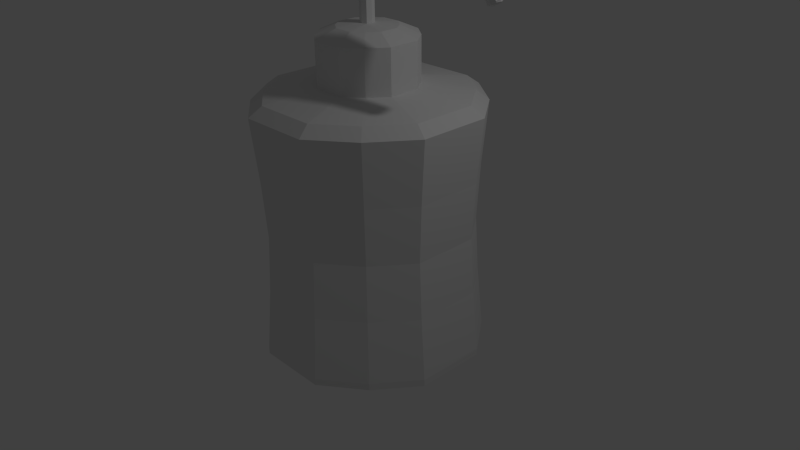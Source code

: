 # Source: FrascoAgua.blend  (saved by Blender 2.68.0; exported with 4.5.12 LTS)
import bpy
from mathutils import Matrix  # noqa: F401  (used for matrix-valued properties, if any)

bpy.ops.wm.read_factory_settings(use_empty=True)
scene = bpy.context.scene
scene.name = 'Scene'

# ---- collections
col_collection_1 = bpy.data.collections.new('Collection 1'); scene.collection.children.link(col_collection_1)

# ---- materials (node trees are filled in below, after node groups)
mat_material = bpy.data.materials.new('Material')
mat_material.alpha_threshold = 0.0
mat_material.use_transparent_shadow = False
mat_material.roughness = 0.5
mat_material.line_color = (0.0, 0.0, 0.0, 1.0)

# ---- material node trees

# ---- world
world_world = bpy.data.worlds.new('World'); scene.world = world_world
world_world.color = (0.05088, 0.05088, 0.05088)
world_world.use_sun_shadow = False
world_world.sun_shadow_jitter_overblur = 0.0
world_world.cycles.sampling_method = 'MANUAL'
world_world.cycles.sample_map_resolution = 256

# ---- cameras
cam_camera = bpy.data.cameras.new('Camera')
cam_camera.clip_end = 100.0
cam_camera.lens = 35.0
cam_camera.sensor_width = 32.0
cam_camera.sensor_height = 18.0
cam_camera.ortho_scale = 7.314
cam_camera.dof.focus_distance = 0.0
cam_camera.dof.aperture_fstop = 128.0

# ---- lights
light_lamp = bpy.data.lights.new('Lamp', 'POINT')
light_lamp.transmission_factor = 0.0
light_lamp.cutoff_distance = 30.0
light_lamp.energy = 100.0
light_lamp.shadow_buffer_clip_start = 1.001
light_lamp.shadow_soft_size = 0.1
light_lamp.shadow_maximum_resolution = 0.006
light_lamp.use_absolute_resolution = True
light_lamp.cycles.use_multiple_importance_sampling = False

# ---- meshes
me_cube = bpy.data.meshes.new('Cube')
me_cube.from_pydata([(-0.08514, -1.583e-07, 2.641), (-0.08285, -1.602e-07, 2.851), (0.08514, -2.142e-07, 2.641), (-1.453e-07, -0.08514, 2.641), (-7.823e-08, 0.08514, 2.641), (-0.08285, -1.602e-07, 3.375), (0.08285, -2.123e-07, 2.851), (-1.416e-07, -0.08285, 2.851), (-7.451e-08, 0.08285, 2.851), (-0.08285, -1.602e-07, 3.893), (0.08285, -2.123e-07, 3.375), (-1.416e-07, -0.08285, 3.375), (-7.451e-08, 0.08285, 3.375), (-0.0773, -1.639e-07, 4.158), (0.08285, -2.123e-07, 3.893), (-1.416e-07, -0.08285, 3.893), (-7.451e-08, 0.08285, 3.893), (-0.01914, -1.714e-07, 4.318), (0.0773, -2.086e-07, 4.117), (-1.378e-07, -0.08285, 4.138), (-8.196e-08, 0.08285, 4.138), (0.1298, -2.049e-07, 4.447), (0.09403, -2.012e-07, 4.205), (0.03745, -0.08285, 4.261), (0.03745, 0.08285, 4.261), (0.3813, -2.645e-07, 4.495), (0.1712, -2.272e-07, 4.292), (0.1505, -0.08285, 4.37), (0.1505, 0.08285, 4.37), (0.8029, -3.539e-07, 4.421), (0.3598, -2.868e-07, 4.332), (0.3705, -0.08285, 4.413), (0.3705, 0.08285, 4.413), (1.313, -5.029e-07, 4.205), (0.7401, -3.763e-07, 4.269), (0.7715, -0.08285, 4.345), (0.7715, 0.08285, 4.345), (1.688, -6.221e-07, 3.93), (1.213, -5.253e-07, 4.075), (1.263, -0.08285, 4.14), (1.263, 0.08285, 4.14), (1.886, -6.817e-07, 3.68), (1.557, -6.445e-07, 3.83), (1.622, -0.08285, 3.88), (1.622, 0.08285, 3.88), (1.968, -7.115e-07, 3.538), (1.743, -7.041e-07, 3.597), (1.815, -0.08285, 3.638), (1.815, 0.08285, 3.638), (1.91, -7.208e-07, 3.472), (1.825, -7.339e-07, 3.455), (1.897, -0.08285, 3.496), (1.897, 0.08285, 3.496), (-8.196e-08, 0.08743, 2.624), (-1.49e-07, -0.08743, 2.624), (0.08743, -2.161e-07, 2.624), (-0.08743, -1.565e-07, 2.624), (-7.544e-08, 0.08342, 2.702), (-1.425e-07, -0.08342, 2.702), (0.08342, -2.128e-07, 2.702), (-0.08342, -1.597e-07, 2.702), (-0.06385, 0.06385, 2.641), (-0.06385, -0.06385, 2.641), (0.06385, -0.06385, 2.641), (0.06385, 0.06385, 2.641), (-7.451e-08, 0.08285, 3.078), (-1.416e-07, -0.08285, 3.078), (0.08285, -2.123e-07, 3.078), (-0.08285, -1.602e-07, 3.078), (-0.06213, 0.06213, 2.851), (-0.06213, -0.06213, 2.851), (0.06213, -0.06213, 2.851), (0.06213, 0.06213, 2.851), (-7.451e-08, 0.08285, 3.671), (-1.416e-07, -0.08285, 3.671), (0.08285, -2.123e-07, 3.671), (-0.08285, -1.602e-07, 3.671), (-0.06213, 0.06213, 3.375), (-0.06213, -0.06213, 3.375), (0.06213, -0.06213, 3.375), (0.06213, 0.06213, 3.375), (-7.637e-08, 0.08285, 4.047), (-1.406e-07, -0.08285, 4.047), (0.08146, -2.114e-07, 4.042), (-0.08146, -1.611e-07, 4.052), (-0.06213, 0.06213, 3.893), (-0.06213, -0.06213, 3.893), (0.06213, -0.06213, 3.893), (0.06213, 0.06213, 3.893), (0.009361, 0.08285, 4.198), (0.009361, -0.08285, 4.198), (0.07871, -2.049e-07, 4.158), (-0.05998, -1.676e-07, 4.238), (-0.05797, 0.06213, 4.153), (-0.05797, -0.06213, 4.153), (0.05797, -0.06213, 4.122), (0.05797, 0.06213, 4.122), (0.08443, 0.08285, 4.321), (0.08443, -0.08285, 4.321), (0.1245, -2.058e-07, 4.251), (0.0444, -1.816e-07, 4.39), (-0.004993, 0.06213, 4.304), (-0.004993, -0.06213, 4.304), (0.07988, -0.06213, 4.219), (0.07988, 0.06213, 4.219), (0.2433, 0.08285, 4.403), (0.2433, -0.08285, 4.403), (0.2458, -2.57e-07, 4.321), (0.2408, -2.347e-07, 4.484), (0.135, 0.06213, 4.428), (0.135, -0.06213, 4.428), (0.166, -0.06213, 4.312), (0.166, 0.06213, 4.312), (0.543, 0.08285, 4.396), (0.543, -0.08285, 4.396), (0.5217, -3.241e-07, 4.317), (0.5643, -3.017e-07, 4.476), (0.3786, 0.06213, 4.474), (0.3786, -0.06214, 4.474), (0.3625, -0.06214, 4.352), (0.3625, 0.06213, 4.352), (1.023, 0.08285, 4.259), (1.023, -0.08285, 4.259), (0.9816, -4.433e-07, 4.188), (1.064, -4.21e-07, 4.33), (0.7951, 0.06213, 4.402), (0.7951, -0.06214, 4.402), (0.7479, -0.06214, 4.288), (0.7479, 0.06213, 4.288), (1.471, 0.08285, 4.007), (1.471, -0.08285, 4.007), (1.412, -5.998e-07, 3.949), (1.529, -5.774e-07, 4.065), (1.301, 0.06213, 4.189), (1.301, -0.06214, 4.189), (1.226, -0.06214, 4.091), (1.226, 0.06213, 4.091), (1.732, 0.08285, 3.758), (1.732, -0.08285, 3.758), (1.662, -6.743e-07, 3.714), (1.803, -6.519e-07, 3.801), (1.671, 0.06213, 3.918), (1.671, -0.06214, 3.918), (1.574, -0.06214, 3.843), (1.574, 0.06213, 3.843), (1.869, 0.08285, 3.544), (1.869, -0.08285, 3.544), (1.797, -7.264e-07, 3.502), (1.941, -7.041e-07, 3.585), (1.868, 0.06213, 3.669), (1.868, -0.06214, 3.669), (1.761, -0.06214, 3.607), (1.761, 0.06213, 3.607), (1.907, 0.06213, 3.478), (1.907, -0.06214, 3.478), (1.853, -7.306e-07, 3.447), (1.961, -7.139e-07, 3.509), (1.95, 0.06213, 3.527), (1.95, -0.06214, 3.527), (1.843, -0.06214, 3.465), (1.843, 0.06213, 3.465), (-0.06557, 0.06557, 2.624), (0.06557, 0.06557, 2.624), (-0.06557, -0.06557, 2.624), (0.06557, -0.06557, 2.624), (-0.06256, 0.06256, 2.702), (0.06256, 0.06256, 2.702), (-0.06256, -0.06256, 2.702), (0.06256, -0.06256, 2.702), (-0.06213, 0.06213, 3.078), (0.06213, 0.06213, 3.078), (-0.06213, -0.06213, 3.078), (0.06213, -0.06213, 3.078), (-0.06213, 0.06213, 3.671), (0.06213, 0.06213, 3.671), (-0.06213, -0.06213, 3.671), (0.06213, -0.06213, 3.671), (-0.06109, 0.06213, 4.051), (0.06109, 0.06213, 4.043), (-0.06109, -0.06213, 4.051), (0.06109, -0.06213, 4.043), (-0.04265, 0.06213, 4.228), (0.06137, 0.06213, 4.168), (-0.04265, -0.06213, 4.228), (0.06137, -0.06213, 4.168), (0.05441, 0.06213, 4.373), (0.1145, 0.06213, 4.269), (0.05441, -0.06213, 4.373), (0.1145, -0.06213, 4.269), (0.2415, 0.06213, 4.463), (0.2452, 0.06213, 4.342), (0.2415, -0.06213, 4.463), (0.2452, -0.06214, 4.342), (0.5589, 0.06213, 4.456), (0.5271, 0.06213, 4.337), (0.5589, -0.06214, 4.456), (0.5271, -0.06214, 4.337), (1.053, 0.06213, 4.313), (0.9919, 0.06213, 4.206), (1.053, -0.06214, 4.313), (0.9919, -0.06214, 4.206), (1.514, 0.06213, 4.051), (1.427, 0.06213, 3.964), (1.514, -0.06214, 4.051), (1.427, -0.06214, 3.964), (1.785, 0.06213, 3.79), (1.68, 0.06213, 3.725), (1.785, -0.06214, 3.79), (1.68, -0.06214, 3.725), (1.923, 0.06213, 3.575), (1.815, 0.06213, 3.513), (1.923, -0.06214, 3.575), (1.815, -0.06214, 3.513), (1.944, 0.04603, 3.506), (1.864, 0.04603, 3.46), (1.944, -0.04603, 3.506), (1.864, -0.04603, 3.46), (1.0, 1.0, -1.0), (1.0, -1.0, -1.0), (-1.0, -1.0, -1.0), (-1.0, 1.0, -1.0), (1.0, 1.0, 2.071), (1.0, -1.0, 2.071), (-1.0, -1.0, 2.071), (-1.0, 1.0, 2.071), (0.885, 0.885, 2.192), (0.885, -0.885, 2.192), (-0.885, -0.885, 2.192), (-0.885, 0.885, 2.192), (1.0, 1.0, -1.087), (1.0, -1.0, -1.087), (-1.0, -1.0, -1.087), (-1.0, 1.0, -1.087), (0.9473, 0.9473, -0.1917), (0.9189, 0.9189, 0.5356), (0.9473, 0.9473, 1.263), (0.9473, -0.9473, -0.1917), (0.9189, -0.9189, 0.5356), (0.9473, -0.9473, 1.263), (-0.9473, -0.9473, -0.1917), (-0.9189, -0.9189, 0.5356), (-0.9473, -0.9473, 1.263), (-0.9473, 0.9473, -0.1917), (-0.9189, 0.9189, 0.5356), (-0.9473, 0.9473, 1.263), (1.4, 0.4667, -1.0), (1.4, -0.4667, -1.0), (-1.4, -0.4667, -1.0), (-1.4, 0.4667, -1.0), (1.4, 0.4667, 2.071), (1.4, -0.4667, 2.071), (-1.4, -0.4667, 2.071), (-1.4, 0.4667, 2.071), (1.239, 0.413, 2.192), (1.239, -0.413, 2.192), (-1.239, -0.413, 2.192), (-1.239, 0.413, 2.192), (1.4, 0.4667, -1.087), (1.4, -0.4667, -1.087), (-1.4, -0.4667, -1.087), (-1.4, 0.4667, -1.087), (1.326, 0.4421, -0.1917), (1.326, -0.4421, -0.1917), (1.286, 0.4288, 0.5356), (1.286, -0.4288, 0.5356), (1.326, 0.4421, 1.263), (1.326, -0.4421, 1.263), (-1.326, -0.4421, -0.1917), (-1.326, 0.4421, -0.1917), (-1.286, -0.4288, 0.5356), (-1.286, 0.4288, 0.5356), (-1.326, -0.4421, 1.263), (-1.326, 0.4421, 1.263), (0.4667, 1.4, -1.0), (-0.4667, 1.4, -1.0), (0.4667, -1.4, -1.0), (-0.4667, -1.4, -1.0), (0.4667, 1.4, 2.071), (-0.4667, 1.4, 2.071), (0.4667, -1.4, 2.071), (-0.4667, -1.4, 2.071), (0.413, 1.239, 2.192), (-0.413, 1.239, 2.192), (0.413, -1.239, 2.192), (-0.413, -1.239, 2.192), (0.4667, 1.4, -1.087), (-0.4667, 1.4, -1.087), (0.4667, -1.4, -1.087), (-0.4667, -1.4, -1.087), (0.4421, -1.326, -0.1917), (-0.4421, -1.326, -0.1917), (0.4288, -1.286, 0.5356), (-0.4288, -1.286, 0.5356), (0.4421, -1.326, 1.263), (-0.4421, -1.326, 1.263), (0.4421, 1.326, 1.263), (-0.4421, 1.326, 1.263), (0.4288, 1.286, 0.5356), (-0.4288, 1.286, 0.5356), (0.4421, 1.326, -0.1917), (-0.4421, 1.326, -0.1917), (-0.4343, 0.4343, 2.291), (-0.4343, -0.4343, 2.291), (0.4343, -0.4343, 2.291), (0.4343, 0.4343, 2.291), (0.3333, 0.3333, -1.087), (-0.3333, 0.3333, -1.087), (0.3333, -0.3333, -1.087), (-0.3333, -0.3333, -1.087), (0.608, 0.2027, 2.291), (0.608, -0.2027, 2.291), (-0.608, -0.2027, 2.291), (-0.608, 0.2027, 2.291), (0.2027, 0.608, 2.291), (-0.2027, 0.608, 2.291), (0.2027, -0.608, 2.291), (-0.2027, -0.608, 2.291), (-0.4343, 0.4343, 2.848), (-0.4343, -0.4343, 2.848), (0.4343, -0.4343, 2.848), (0.4343, 0.4343, 2.848), (0.2599, 0.2599, 2.962), (0.2599, -0.2599, 2.962), (-0.2599, -0.2599, 2.962), (-0.2599, 0.2599, 2.962), (0.608, 0.2027, 2.848), (0.608, -0.2027, 2.848), (-0.608, -0.2027, 2.848), (-0.608, 0.2027, 2.848), (0.2027, 0.608, 2.848), (-0.2027, 0.608, 2.848), (0.2027, -0.608, 2.848), (-0.2027, -0.608, 2.848), (0.3639, 0.1213, 2.962), (0.3639, -0.1213, 2.962), (-0.3639, -0.1213, 2.962), (-0.3639, 0.1213, 2.962), (0.1213, 0.3639, 2.962), (-0.1213, 0.3639, 2.962), (0.1213, -0.3639, 2.962), (-0.1213, -0.3639, 2.962), (-0.05384, 0.05384, 2.992), (0.05384, 0.05384, 2.992), (-0.05384, -0.05384, 2.992), (0.05384, -0.05384, 2.992), (-0.08743, 0.08743, 2.624), (0.08743, 0.08743, 2.624), (-0.08743, -0.08743, 2.624), (0.08743, -0.08743, 2.624)], [], [(0, 61, 161, 56), (0, 56, 163, 62), (0, 62, 167, 60), (0, 60, 165, 61), (1, 69, 165, 60), (1, 60, 167, 70), (1, 70, 171, 68), (1, 68, 169, 69), (2, 63, 164, 55), (2, 55, 162, 64), (2, 64, 166, 59), (2, 59, 168, 63), (3, 62, 163, 54), (3, 54, 164, 63), (3, 63, 168, 58), (3, 58, 167, 62), (4, 64, 162, 53), (4, 53, 161, 61), (4, 61, 165, 57), (4, 57, 166, 64), (5, 77, 169, 68), (5, 68, 171, 78), (5, 78, 175, 76), (5, 76, 173, 77), (6, 71, 168, 59), (6, 59, 166, 72), (6, 72, 170, 67), (6, 67, 172, 71), (7, 70, 167, 58), (7, 58, 168, 71), (7, 71, 172, 66), (7, 66, 171, 70), (8, 72, 166, 57), (8, 57, 165, 69), (8, 69, 169, 65), (8, 65, 170, 72), (9, 85, 173, 76), (9, 76, 175, 86), (9, 86, 179, 84), (9, 84, 177, 85), (10, 79, 172, 67), (10, 67, 170, 80), (10, 80, 174, 75), (10, 75, 176, 79), (11, 78, 171, 66), (11, 66, 172, 79), (11, 79, 176, 74), (11, 74, 175, 78), (12, 80, 170, 65), (12, 65, 169, 77), (12, 77, 173, 73), (12, 73, 174, 80), (13, 93, 177, 84), (13, 84, 179, 94), (13, 94, 183, 92), (13, 92, 181, 93), (14, 87, 176, 75), (14, 75, 174, 88), (14, 88, 178, 83), (14, 83, 180, 87), (15, 86, 175, 74), (15, 74, 176, 87), (15, 87, 180, 82), (15, 82, 179, 86), (16, 88, 174, 73), (16, 73, 173, 85), (16, 85, 177, 81), (16, 81, 178, 88), (17, 101, 181, 92), (17, 92, 183, 102), (17, 102, 187, 100), (17, 100, 185, 101), (18, 95, 180, 83), (18, 83, 178, 96), (18, 96, 182, 91), (18, 91, 184, 95), (19, 94, 179, 82), (19, 82, 180, 95), (19, 95, 184, 90), (19, 90, 183, 94), (20, 96, 178, 81), (20, 81, 177, 93), (20, 93, 181, 89), (20, 89, 182, 96), (21, 109, 185, 100), (21, 100, 187, 110), (21, 110, 191, 108), (21, 108, 189, 109), (22, 103, 184, 91), (22, 91, 182, 104), (22, 104, 186, 99), (22, 99, 188, 103), (23, 102, 183, 90), (23, 90, 184, 103), (23, 103, 188, 98), (23, 98, 187, 102), (24, 104, 182, 89), (24, 89, 181, 101), (24, 101, 185, 97), (24, 97, 186, 104), (25, 117, 189, 108), (25, 108, 191, 118), (25, 118, 195, 116), (25, 116, 193, 117), (26, 111, 188, 99), (26, 99, 186, 112), (26, 112, 190, 107), (26, 107, 192, 111), (27, 110, 187, 98), (27, 98, 188, 111), (27, 111, 192, 106), (27, 106, 191, 110), (28, 112, 186, 97), (28, 97, 185, 109), (28, 109, 189, 105), (28, 105, 190, 112), (29, 125, 193, 116), (29, 116, 195, 126), (29, 126, 199, 124), (29, 124, 197, 125), (30, 119, 192, 107), (30, 107, 190, 120), (30, 120, 194, 115), (30, 115, 196, 119), (31, 118, 191, 106), (31, 106, 192, 119), (31, 119, 196, 114), (31, 114, 195, 118), (32, 120, 190, 105), (32, 105, 189, 117), (32, 117, 193, 113), (32, 113, 194, 120), (33, 133, 197, 124), (33, 124, 199, 134), (33, 134, 203, 132), (33, 132, 201, 133), (34, 127, 196, 115), (34, 115, 194, 128), (34, 128, 198, 123), (34, 123, 200, 127), (35, 126, 195, 114), (35, 114, 196, 127), (35, 127, 200, 122), (35, 122, 199, 126), (36, 128, 194, 113), (36, 113, 193, 125), (36, 125, 197, 121), (36, 121, 198, 128), (37, 141, 201, 132), (37, 132, 203, 142), (37, 142, 207, 140), (37, 140, 205, 141), (38, 135, 200, 123), (38, 123, 198, 136), (38, 136, 202, 131), (38, 131, 204, 135), (39, 134, 199, 122), (39, 122, 200, 135), (39, 135, 204, 130), (39, 130, 203, 134), (40, 136, 198, 121), (40, 121, 197, 133), (40, 133, 201, 129), (40, 129, 202, 136), (41, 149, 205, 140), (41, 140, 207, 150), (41, 150, 211, 148), (41, 148, 209, 149), (42, 143, 204, 131), (42, 131, 202, 144), (42, 144, 206, 139), (42, 139, 208, 143), (43, 142, 203, 130), (43, 130, 204, 143), (43, 143, 208, 138), (43, 138, 207, 142), (44, 144, 202, 129), (44, 129, 201, 141), (44, 141, 205, 137), (44, 137, 206, 144), (45, 157, 209, 148), (45, 148, 211, 158), (45, 158, 215, 156), (45, 156, 213, 157), (46, 151, 208, 139), (46, 139, 206, 152), (46, 152, 210, 147), (46, 147, 212, 151), (47, 150, 207, 138), (47, 138, 208, 151), (47, 151, 212, 146), (47, 146, 211, 150), (48, 152, 206, 137), (48, 137, 205, 149), (48, 149, 209, 145), (48, 145, 210, 152), (49, 155, 214, 153), (49, 153, 213, 156), (49, 156, 215, 154), (49, 154, 216, 155), (50, 159, 212, 147), (50, 147, 210, 160), (50, 160, 214, 155), (50, 155, 216, 159), (51, 158, 211, 146), (51, 146, 212, 159), (51, 159, 216, 154), (51, 154, 215, 158), (52, 160, 210, 145), (52, 145, 209, 157), (52, 157, 213, 153), (52, 153, 214, 160), (248, 220, 232, 260), (251, 223, 227, 255), (266, 250, 222, 238), (294, 280, 223, 241), (272, 252, 224, 244), (300, 274, 220, 242), (279, 222, 226, 283), (278, 224, 228, 282), (249, 221, 225, 253), (308, 288, 231, 259), (276, 219, 231, 288), (273, 217, 229, 285), (246, 218, 230, 258), (246, 262, 236, 218), (262, 264, 237, 236), (264, 266, 238, 237), (276, 290, 239, 219), (290, 292, 240, 239), (292, 294, 241, 240), (248, 268, 242, 220), (268, 270, 243, 242), (270, 272, 244, 243), (278, 296, 244, 224), (296, 298, 243, 244), (298, 300, 242, 243), (219, 247, 259, 231), (247, 248, 260, 259), (224, 252, 256, 228), (252, 251, 255, 256), (235, 221, 249, 265), (265, 249, 250, 266), (241, 223, 251, 271), (271, 251, 252, 272), (222, 250, 254, 226), (250, 249, 253, 254), (286, 306, 260, 232), (306, 308, 259, 260), (217, 245, 257, 229), (245, 246, 258, 257), (217, 233, 261, 245), (245, 261, 262, 246), (233, 234, 263, 261), (261, 263, 264, 262), (234, 235, 265, 263), (263, 265, 266, 264), (219, 239, 267, 247), (247, 267, 268, 248), (239, 240, 269, 267), (267, 269, 270, 268), (240, 241, 271, 269), (269, 271, 272, 270), (238, 222, 279, 293), (293, 279, 280, 294), (233, 217, 273, 299), (299, 273, 274, 300), (223, 280, 284, 227), (280, 279, 283, 284), (221, 277, 281, 225), (277, 278, 282, 281), (258, 230, 287, 307), (307, 287, 288, 308), (218, 275, 287, 230), (275, 276, 288, 287), (220, 274, 286, 232), (274, 273, 285, 286), (218, 236, 289, 275), (275, 289, 290, 276), (236, 237, 291, 289), (289, 291, 292, 290), (237, 238, 293, 291), (291, 293, 294, 292), (221, 235, 295, 277), (277, 295, 296, 278), (235, 234, 297, 295), (295, 297, 298, 296), (234, 233, 299, 297), (297, 299, 300, 298), (229, 257, 305, 285), (285, 305, 306, 286), (257, 258, 307, 305), (305, 307, 308, 306), (317, 328, 336, 324), (325, 320, 321, 333), (326, 325, 333, 334), (327, 318, 323, 335), (328, 327, 335, 336), (320, 329, 337, 321), (329, 330, 338, 337), (331, 319, 322, 339), (332, 331, 339, 340), (343, 335, 323, 340), (338, 324, 336, 341), (341, 336, 335, 343), (334, 344, 339, 322), (344, 343, 340, 339), (321, 337, 342, 333), (337, 338, 341, 342), (333, 342, 344, 334), (318, 332, 340, 323), (330, 317, 324, 338), (319, 326, 334, 322), (228, 256, 312, 301), (253, 225, 304, 309), (254, 253, 309, 310), (255, 227, 302, 311), (256, 255, 311, 312), (225, 281, 313, 304), (281, 282, 314, 313), (283, 226, 303, 315), (284, 283, 315, 316), (227, 284, 316, 302), (282, 228, 301, 314), (226, 254, 310, 303), (301, 312, 328, 317), (309, 304, 320, 325), (310, 309, 325, 326), (311, 302, 318, 327), (312, 311, 327, 328), (304, 313, 329, 320), (313, 314, 330, 329), (315, 303, 319, 331), (316, 315, 331, 332), (302, 316, 332, 318), (314, 301, 317, 330), (303, 310, 326, 319), (341, 343, 347, 345), (344, 342, 346, 348), (343, 344, 348, 347), (342, 341, 345, 346)])
_uv = me_cube.uv_layers.new(name='UVMap')
_uv.uv.foreach_set('vector', [0.01969, 0.9247, 0.01961, 0.9416, 0.01525, 0.9416, 0.01543, 0.9246, 0.01969, 0.9247, 0.01543, 0.9246, 0.01561, 0.9076, 0.01997, 0.9077, 0.01969, 0.9247, 0.01997, 0.9077, 0.03535, 0.9081, 0.03506, 0.9248, 0.01969, 0.9247, 0.03506, 0.9248, 0.03501, 0.9415, 0.01961, 0.9416, 0.07235, 0.9252, 0.07224, 0.9415, 0.03501, 0.9415, 0.03506, 0.9248, 0.07235, 0.9252, 0.03506, 0.9248, 0.03535, 0.9081, 0.07256, 0.9089, 0.07235, 0.9252, 0.07256, 0.9089, 0.1287, 0.9097, 0.1285, 0.9257, 0.07235, 0.9252, 0.1285, 0.9257, 0.1284, 0.9418, 0.07224, 0.9415, 0.02306, 0.8576, 0.0215, 0.874, 0.01719, 0.8737, 0.01891, 0.857, 0.02169, 0.9919, 0.01752, 0.9924, 0.01614, 0.9756, 0.02045, 0.9754, 0.02169, 0.9919, 0.02045, 0.9754, 0.03565, 0.9747, 0.0364, 0.9909, 0.02306, 0.8576, 0.03774, 0.8589, 0.03666, 0.875, 0.0215, 0.874, 0.02058, 0.8908, 0.01997, 0.9077, 0.01561, 0.9076, 0.01634, 0.8907, 0.02058, 0.8908, 0.01634, 0.8907, 0.01719, 0.8737, 0.0215, 0.874, 0.02058, 0.8908, 0.0215, 0.874, 0.03666, 0.875, 0.03587, 0.8915, 0.02058, 0.8908, 0.03587, 0.8915, 0.03535, 0.9081, 0.01997, 0.9077, 0.01988, 0.9585, 0.02045, 0.9754, 0.01614, 0.9756, 0.01563, 0.9586, 0.01988, 0.9585, 0.01563, 0.9586, 0.01525, 0.9416, 0.01961, 0.9416, 0.01988, 0.9585, 0.01961, 0.9416, 0.03501, 0.9415, 0.03519, 0.9582, 0.01988, 0.9585, 0.03519, 0.9582, 0.03565, 0.9747, 0.02045, 0.9754, 0.2013, 0.9264, 0.2012, 0.9424, 0.1284, 0.9418, 0.1285, 0.9257, 0.2013, 0.9264, 0.1285, 0.9257, 0.1287, 0.9097, 0.2015, 0.9104, 0.2013, 0.9264, 0.2015, 0.9104, 0.2735, 0.9111, 0.2733, 0.927, 0.2013, 0.9264, 0.2733, 0.927, 0.2733, 0.9429, 0.2012, 0.9424, 0.07386, 0.8604, 0.07334, 0.8765, 0.03666, 0.875, 0.03774, 0.8589, 0.07259, 0.99, 0.0364, 0.9909, 0.03565, 0.9747, 0.07239, 0.9739, 0.07259, 0.99, 0.07239, 0.9739, 0.1282, 0.974, 0.1281, 0.99, 0.07386, 0.8604, 0.1293, 0.8615, 0.1291, 0.8775, 0.07334, 0.8765, 0.07291, 0.8927, 0.07256, 0.9089, 0.03535, 0.9081, 0.03587, 0.8915, 0.07291, 0.8927, 0.03587, 0.8915, 0.03666, 0.875, 0.07334, 0.8765, 0.07291, 0.8927, 0.07334, 0.8765, 0.1291, 0.8775, 0.1289, 0.8936, 0.07291, 0.8927, 0.1289, 0.8936, 0.1287, 0.9097, 0.07256, 0.9089, 0.07227, 0.9578, 0.07239, 0.9739, 0.03565, 0.9747, 0.03519, 0.9582, 0.07227, 0.9578, 0.03519, 0.9582, 0.03501, 0.9415, 0.07224, 0.9415, 0.07227, 0.9578, 0.07224, 0.9415, 0.1284, 0.9418, 0.1283, 0.9579, 0.07227, 0.9578, 0.1283, 0.9579, 0.1282, 0.974, 0.07239, 0.9739, 0.3264, 0.9273, 0.3265, 0.9428, 0.2733, 0.9429, 0.2733, 0.927, 0.3264, 0.9273, 0.2733, 0.927, 0.2735, 0.9111, 0.3267, 0.9119, 0.3264, 0.9273, 0.3267, 0.9119, 0.3629, 0.9131, 0.3625, 0.9275, 0.3264, 0.9273, 0.3625, 0.9275, 0.3627, 0.9419, 0.3265, 0.9428, 0.202, 0.8624, 0.2018, 0.8784, 0.1291, 0.8775, 0.1293, 0.8615, 0.2009, 0.9905, 0.1281, 0.99, 0.1282, 0.974, 0.201, 0.9744, 0.2009, 0.9905, 0.201, 0.9744, 0.2733, 0.9747, 0.2733, 0.9908, 0.202, 0.8624, 0.2743, 0.8632, 0.274, 0.8793, 0.2018, 0.8784, 0.2016, 0.8944, 0.2015, 0.9104, 0.1287, 0.9097, 0.1289, 0.8936, 0.2016, 0.8944, 0.1289, 0.8936, 0.1291, 0.8775, 0.2018, 0.8784, 0.2016, 0.8944, 0.2018, 0.8784, 0.274, 0.8793, 0.2737, 0.8952, 0.2016, 0.8944, 0.2737, 0.8952, 0.2735, 0.9111, 0.2015, 0.9104, 0.2011, 0.9584, 0.201, 0.9744, 0.1282, 0.974, 0.1283, 0.9579, 0.2011, 0.9584, 0.1283, 0.9579, 0.1284, 0.9418, 0.2012, 0.9424, 0.2011, 0.9584, 0.2012, 0.9424, 0.2733, 0.9429, 0.2732, 0.9588, 0.2011, 0.9584, 0.2732, 0.9588, 0.2733, 0.9747, 0.201, 0.9744, 0.3844, 0.9276, 0.3842, 0.9405, 0.3627, 0.9419, 0.3625, 0.9275, 0.3844, 0.9276, 0.3625, 0.9275, 0.3629, 0.9131, 0.3843, 0.9148, 0.3844, 0.9276, 0.3843, 0.9148, 0.3988, 0.9158, 0.3994, 0.9277, 0.3844, 0.9276, 0.3994, 0.9277, 0.3988, 0.9396, 0.3842, 0.9405, 0.3287, 0.8647, 0.328, 0.8806, 0.274, 0.8793, 0.2743, 0.8632, 0.3279, 0.9901, 0.2733, 0.9908, 0.2733, 0.9747, 0.3274, 0.9741, 0.3279, 0.9901, 0.3274, 0.9741, 0.3636, 0.9719, 0.3649, 0.9882, 0.3287, 0.8647, 0.3655, 0.8671, 0.3641, 0.8833, 0.328, 0.8806, 0.3273, 0.8964, 0.3267, 0.9119, 0.2735, 0.9111, 0.2737, 0.8952, 0.3273, 0.8964, 0.2737, 0.8952, 0.274, 0.8793, 0.328, 0.8806, 0.3273, 0.8964, 0.328, 0.8806, 0.3641, 0.8833, 0.3634, 0.8985, 0.3273, 0.8964, 0.3634, 0.8985, 0.3629, 0.9131, 0.3267, 0.9119, 0.3269, 0.9583, 0.3274, 0.9741, 0.2733, 0.9747, 0.2732, 0.9588, 0.3269, 0.9583, 0.2732, 0.9588, 0.2733, 0.9429, 0.3265, 0.9428, 0.3269, 0.9583, 0.3265, 0.9428, 0.3627, 0.9419, 0.3631, 0.9566, 0.3269, 0.9583, 0.3631, 0.9566, 0.3636, 0.9719, 0.3274, 0.9741, 0.4151, 0.9277, 0.4143, 0.9394, 0.3988, 0.9396, 0.3994, 0.9277, 0.4151, 0.9277, 0.3994, 0.9277, 0.3988, 0.9158, 0.4143, 0.9161, 0.4151, 0.9277, 0.4143, 0.9161, 0.4309, 0.916, 0.4318, 0.9277, 0.4151, 0.9277, 0.4318, 0.9277, 0.4308, 0.9394, 0.4143, 0.9394, 0.3846, 0.8698, 0.3833, 0.8864, 0.3641, 0.8833, 0.3655, 0.8671, 0.3841, 0.9857, 0.3649, 0.9882, 0.3636, 0.9719, 0.3829, 0.969, 0.3841, 0.9857, 0.3829, 0.969, 0.3945, 0.9672, 0.3947, 0.9842, 0.3846, 0.8698, 0.3951, 0.8713, 0.3948, 0.8882, 0.3833, 0.8864, 0.3837, 0.9014, 0.3843, 0.9148, 0.3629, 0.9131, 0.3634, 0.8985, 0.3837, 0.9014, 0.3634, 0.8985, 0.3641, 0.8833, 0.3833, 0.8864, 0.3837, 0.9014, 0.3833, 0.8864, 0.3948, 0.8882, 0.397, 0.9031, 0.3837, 0.9014, 0.397, 0.9031, 0.3988, 0.9158, 0.3843, 0.9148, 0.3835, 0.9539, 0.3829, 0.969, 0.3636, 0.9719, 0.3631, 0.9566, 0.3835, 0.9539, 0.3631, 0.9566, 0.3627, 0.9419, 0.3842, 0.9405, 0.3835, 0.9539, 0.3842, 0.9405, 0.3988, 0.9396, 0.3969, 0.9523, 0.3835, 0.9539, 0.3969, 0.9523, 0.3945, 0.9672, 0.3829, 0.969, 0.4498, 0.9277, 0.4488, 0.9398, 0.4308, 0.9394, 0.4318, 0.9277, 0.4498, 0.9277, 0.4318, 0.9277, 0.4309, 0.916, 0.4488, 0.9157, 0.4498, 0.9277, 0.4488, 0.9157, 0.4703, 0.9149, 0.4714, 0.9277, 0.4498, 0.9277, 0.4714, 0.9277, 0.4704, 0.9406, 0.4488, 0.9398, 0.4079, 0.8723, 0.4087, 0.8892, 0.3948, 0.8882, 0.3951, 0.8713, 0.4076, 0.9833, 0.3947, 0.9842, 0.3945, 0.9672, 0.4085, 0.9663, 0.4076, 0.9833, 0.4085, 0.9663, 0.4241, 0.9661, 0.4224, 0.9832, 0.4079, 0.8723, 0.4226, 0.8725, 0.4242, 0.8894, 0.4087, 0.8892, 0.4119, 0.9037, 0.4143, 0.9161, 0.3988, 0.9158, 0.397, 0.9031, 0.4119, 0.9037, 0.397, 0.9031, 0.3948, 0.8882, 0.4087, 0.8892, 0.4119, 0.9037, 0.4087, 0.8892, 0.4242, 0.8894, 0.4281, 0.9038, 0.4119, 0.9037, 0.4281, 0.9038, 0.4309, 0.916, 0.4143, 0.9161, 0.4118, 0.9517, 0.4085, 0.9663, 0.3945, 0.9672, 0.3969, 0.9523, 0.4118, 0.9517, 0.3969, 0.9523, 0.3988, 0.9396, 0.4143, 0.9394, 0.4118, 0.9517, 0.4143, 0.9394, 0.4308, 0.9394, 0.428, 0.9517, 0.4118, 0.9517, 0.428, 0.9517, 0.4241, 0.9661, 0.4085, 0.9663, 0.4997, 0.9276, 0.4988, 0.9417, 0.4704, 0.9406, 0.4714, 0.9277, 0.4997, 0.9276, 0.4714, 0.9277, 0.4703, 0.9149, 0.4987, 0.9136, 0.4997, 0.9276, 0.4987, 0.9136, 0.5395, 0.9122, 0.5402, 0.9275, 0.4997, 0.9276, 0.5402, 0.9275, 0.5396, 0.9428, 0.4988, 0.9417, 0.4391, 0.872, 0.4415, 0.8889, 0.4242, 0.8894, 0.4226, 0.8725, 0.4391, 0.9837, 0.4224, 0.9832, 0.4241, 0.9661, 0.4415, 0.9667, 0.4391, 0.9837, 0.4415, 0.9667, 0.4633, 0.9687, 0.4606, 0.9856, 0.4391, 0.872, 0.4605, 0.8701, 0.4631, 0.8869, 0.4415, 0.8889, 0.4457, 0.9033, 0.4488, 0.9157, 0.4309, 0.916, 0.4281, 0.9038, 0.4457, 0.9033, 0.4281, 0.9038, 0.4242, 0.8894, 0.4415, 0.8889, 0.4457, 0.9033, 0.4415, 0.8889, 0.4631, 0.8869, 0.4672, 0.9017, 0.4457, 0.9033, 0.4672, 0.9017, 0.4703, 0.9149, 0.4488, 0.9157, 0.4457, 0.9522, 0.4415, 0.9667, 0.4241, 0.9661, 0.428, 0.9517, 0.4457, 0.9522, 0.428, 0.9517, 0.4308, 0.9394, 0.4488, 0.9398, 0.4457, 0.9522, 0.4488, 0.9398, 0.4704, 0.9406, 0.4673, 0.9538, 0.4457, 0.9522, 0.4673, 0.9538, 0.4633, 0.9687, 0.4415, 0.9667, 0.598, 0.9272, 0.5975, 0.9432, 0.5396, 0.9428, 0.5402, 0.9275, 0.598, 0.9272, 0.5402, 0.9275, 0.5395, 0.9122, 0.5973, 0.9113, 0.598, 0.9272, 0.5973, 0.9113, 0.6639, 0.9108, 0.6647, 0.9268, 0.598, 0.9272, 0.6647, 0.9268, 0.6641, 0.9428, 0.5975, 0.9432, 0.4909, 0.8669, 0.4931, 0.8837, 0.4631, 0.8869, 0.4605, 0.8701, 0.4913, 0.9886, 0.4606, 0.9856, 0.4633, 0.9687, 0.4933, 0.9717, 0.4913, 0.9886, 0.4933, 0.9717, 0.5356, 0.9744, 0.5343, 0.9913, 0.4909, 0.8669, 0.5338, 0.8639, 0.5352, 0.8807, 0.4931, 0.8837, 0.4962, 0.8992, 0.4987, 0.9136, 0.4703, 0.9149, 0.4672, 0.9017, 0.4962, 0.8992, 0.4672, 0.9017, 0.4631, 0.8869, 0.4931, 0.8837, 0.4962, 0.8992, 0.4931, 0.8837, 0.5352, 0.8807, 0.5375, 0.8968, 0.4962, 0.8992, 0.5375, 0.8968, 0.5395, 0.9122, 0.4987, 0.9136, 0.4964, 0.9562, 0.4933, 0.9717, 0.4633, 0.9687, 0.4673, 0.9538, 0.4964, 0.9562, 0.4673, 0.9538, 0.4704, 0.9406, 0.4988, 0.9417, 0.4964, 0.9562, 0.4988, 0.9417, 0.5396, 0.9428, 0.5377, 0.9583, 0.4964, 0.9562, 0.5377, 0.9583, 0.5356, 0.9744, 0.4933, 0.9717, 0.7324, 0.9263, 0.7318, 0.9425, 0.6641, 0.9428, 0.6647, 0.9268, 0.7324, 0.9263, 0.6647, 0.9268, 0.6639, 0.9108, 0.7316, 0.9102, 0.7324, 0.9263, 0.7316, 0.9102, 0.7938, 0.9099, 0.7946, 0.9258, 0.7324, 0.9263, 0.7946, 0.9258, 0.794, 0.9418, 0.7318, 0.9425, 0.5922, 0.8622, 0.5932, 0.8791, 0.5352, 0.8807, 0.5338, 0.8639, 0.593, 0.9924, 0.5343, 0.9913, 0.5356, 0.9744, 0.5938, 0.9754, 0.593, 0.9924, 0.5938, 0.9754, 0.6603, 0.9752, 0.6596, 0.9922, 0.5922, 0.8622, 0.6588, 0.8615, 0.6596, 0.8784, 0.5932, 0.8791, 0.5953, 0.8953, 0.5973, 0.9113, 0.5395, 0.9122, 0.5375, 0.8968, 0.5953, 0.8953, 0.5375, 0.8968, 0.5352, 0.8807, 0.5932, 0.8791, 0.5953, 0.8953, 0.5932, 0.8791, 0.6596, 0.8784, 0.6618, 0.8948, 0.5953, 0.8953, 0.6618, 0.8948, 0.6639, 0.9108, 0.5973, 0.9113, 0.5957, 0.9591, 0.5938, 0.9754, 0.5356, 0.9744, 0.5377, 0.9583, 0.5957, 0.9591, 0.5377, 0.9583, 0.5396, 0.9428, 0.5975, 0.9432, 0.5957, 0.9591, 0.5975, 0.9432, 0.6641, 0.9428, 0.6622, 0.9588, 0.5957, 0.9591, 0.6622, 0.9588, 0.6603, 0.9752, 0.5938, 0.9754, 0.8443, 0.9255, 0.8437, 0.9412, 0.794, 0.9418, 0.7946, 0.9258, 0.8443, 0.9255, 0.7946, 0.9258, 0.7938, 0.9099, 0.8435, 0.9098, 0.8443, 0.9255, 0.8435, 0.9098, 0.884, 0.9099, 0.8846, 0.9253, 0.8443, 0.9255, 0.8846, 0.9253, 0.8841, 0.9407, 0.8437, 0.9412, 0.7262, 0.8607, 0.727, 0.8777, 0.6596, 0.8784, 0.6588, 0.8615, 0.7271, 0.992, 0.6596, 0.9922, 0.6603, 0.9752, 0.7278, 0.975, 0.7271, 0.992, 0.7278, 0.975, 0.7898, 0.9742, 0.7892, 0.9914, 0.7262, 0.8607, 0.7882, 0.8604, 0.7891, 0.8775, 0.727, 0.8777, 0.7294, 0.8941, 0.7316, 0.9102, 0.6639, 0.9108, 0.6618, 0.8948, 0.7294, 0.8941, 0.6618, 0.8948, 0.6596, 0.8784, 0.727, 0.8777, 0.7294, 0.8941, 0.727, 0.8777, 0.7891, 0.8775, 0.7915, 0.8939, 0.7294, 0.8941, 0.7915, 0.8939, 0.7938, 0.9099, 0.7316, 0.9102, 0.7298, 0.9586, 0.7278, 0.975, 0.6603, 0.9752, 0.6622, 0.9588, 0.7298, 0.9586, 0.6622, 0.9588, 0.6641, 0.9428, 0.7318, 0.9425, 0.7298, 0.9586, 0.7318, 0.9425, 0.794, 0.9418, 0.7919, 0.9578, 0.7298, 0.9586, 0.7919, 0.9578, 0.7898, 0.9742, 0.7278, 0.975, 0.9181, 0.9253, 0.9181, 0.9401, 0.8841, 0.9407, 0.8846, 0.9253, 0.9181, 0.9253, 0.8846, 0.9253, 0.884, 0.9099, 0.9181, 0.9104, 0.9181, 0.9253, 0.9181, 0.9104, 0.9423, 0.9114, 0.9417, 0.9254, 0.9181, 0.9253, 0.9417, 0.9254, 0.9421, 0.9391, 0.9181, 0.9401, 0.8381, 0.8601, 0.839, 0.8775, 0.7891, 0.8775, 0.7882, 0.8604, 0.8391, 0.9908, 0.7892, 0.9914, 0.7898, 0.9742, 0.8397, 0.9735, 0.8391, 0.9908, 0.8397, 0.9735, 0.8815, 0.973, 0.8813, 0.9905, 0.8381, 0.8601, 0.8806, 0.8598, 0.881, 0.8773, 0.839, 0.8775, 0.8413, 0.894, 0.8435, 0.9098, 0.7938, 0.9099, 0.7915, 0.8939, 0.8413, 0.894, 0.7915, 0.8939, 0.7891, 0.8775, 0.839, 0.8775, 0.8413, 0.894, 0.839, 0.8775, 0.881, 0.8773, 0.8825, 0.8941, 0.8413, 0.894, 0.8825, 0.8941, 0.884, 0.9099, 0.8435, 0.9098, 0.8417, 0.957, 0.8397, 0.9735, 0.7898, 0.9742, 0.7919, 0.9578, 0.8417, 0.957, 0.7919, 0.9578, 0.794, 0.9418, 0.8437, 0.9412, 0.8417, 0.957, 0.8437, 0.9412, 0.8841, 0.9407, 0.8828, 0.9564, 0.8417, 0.957, 0.8828, 0.9564, 0.8815, 0.973, 0.8397, 0.9735, 0.9529, 0.9252, 0.9531, 0.9382, 0.9421, 0.9391, 0.9417, 0.9254, 0.9529, 0.9252, 0.9417, 0.9254, 0.9423, 0.9114, 0.9537, 0.9122, 0.9529, 0.9252, 0.9537, 0.9122, 0.9604, 0.9132, 0.9588, 0.9253, 0.9529, 0.9252, 0.9588, 0.9253, 0.9598, 0.9374, 0.9531, 0.9382, 0.9199, 0.8604, 0.9187, 0.878, 0.881, 0.8773, 0.8806, 0.8598, 0.9201, 0.9892, 0.8813, 0.9905, 0.8815, 0.973, 0.9188, 0.9718, 0.9201, 0.9892, 0.9188, 0.9718, 0.9459, 0.9685, 0.9504, 0.9855, 0.9199, 0.8604, 0.9506, 0.8642, 0.9464, 0.8813, 0.9187, 0.878, 0.9182, 0.8948, 0.9181, 0.9104, 0.884, 0.9099, 0.8825, 0.8941, 0.9182, 0.8948, 0.8825, 0.8941, 0.881, 0.8773, 0.9187, 0.878, 0.9182, 0.8948, 0.9187, 0.878, 0.9464, 0.8813, 0.944, 0.8969, 0.9182, 0.8948, 0.944, 0.8969, 0.9423, 0.9114, 0.9181, 0.9104, 0.9182, 0.9555, 0.9188, 0.9718, 0.8815, 0.973, 0.8828, 0.9564, 0.9182, 0.9555, 0.8828, 0.9564, 0.8841, 0.9407, 0.9181, 0.9401, 0.9182, 0.9555, 0.9181, 0.9401, 0.9421, 0.9391, 0.9436, 0.9534, 0.9182, 0.9555, 0.9436, 0.9534, 0.9459, 0.9685, 0.9188, 0.9718, 0.9737, 0.9257, 0.9908, 0.9261, 0.986, 0.9391, 0.9726, 0.9428, 0.9737, 0.9257, 0.9726, 0.9428, 0.9598, 0.9374, 0.9588, 0.9253, 0.9737, 0.9257, 0.9588, 0.9253, 0.9604, 0.9132, 0.9735, 0.9085, 0.9737, 0.9257, 0.9735, 0.9085, 0.9867, 0.9129, 0.9908, 0.9261, 0.9659, 0.8688, 0.9592, 0.8846, 0.9464, 0.8813, 0.9506, 0.8642, 0.9653, 0.9798, 0.9504, 0.9855, 0.9459, 0.9685, 0.9579, 0.9654, 0.9653, 0.9798, 0.9579, 0.9654, 0.9644, 0.9633, 0.9714, 0.9746, 0.9659, 0.8688, 0.9728, 0.8741, 0.966, 0.8868, 0.9592, 0.8846, 0.9565, 0.8988, 0.9537, 0.9122, 0.9423, 0.9114, 0.944, 0.8969, 0.9565, 0.8988, 0.944, 0.8969, 0.9464, 0.8813, 0.9592, 0.8846, 0.9565, 0.8988, 0.9592, 0.8846, 0.966, 0.8868, 0.9634, 0.9002, 0.9565, 0.8988, 0.9634, 0.9002, 0.9604, 0.9132, 0.9537, 0.9122, 0.9559, 0.9515, 0.9579, 0.9654, 0.9459, 0.9685, 0.9436, 0.9534, 0.9559, 0.9515, 0.9436, 0.9534, 0.9421, 0.9391, 0.9531, 0.9382, 0.9559, 0.9515, 0.9531, 0.9382, 0.9598, 0.9374, 0.9625, 0.9503, 0.9559, 0.9515, 0.9625, 0.9503, 0.9644, 0.9633, 0.9579, 0.9654, 0.1464, 0.0167, 0.07366, 0.0195, 0.07327, 0.009959, 0.1461, 0.007152, 0.2512, 0.3682, 0.3249, 0.3678, 0.3249, 0.3812, 0.2512, 0.3815, 0.6469, 0.2737, 0.6482, 0.3657, 0.5747, 0.3659, 0.5738, 0.2743, 0.3978, 0.2758, 0.3985, 0.3681, 0.3249, 0.3678, 0.3246, 0.276, 0.1497, 0.276, 0.1484, 0.3677, 0.07479, 0.3654, 0.07782, 0.2746, 0.006991, 0.1116, 0.0005676, 0.02249, 0.07366, 0.0195, 0.07727, 0.1092, 0.5012, 0.3671, 0.5747, 0.3659, 0.5749, 0.3793, 0.5014, 0.3803, 0.0006695, 0.3627, 0.07479, 0.3654, 0.07436, 0.3788, 0.0001786, 0.3762, 0.7505, 0.364, 0.8235, 0.3621, 0.8238, 0.3753, 0.7508, 0.3772, 0.2985, 0.6499, 0.177, 0.6347, 0.2225, 0.5739, 0.2833, 0.5284, 0.3952, 0.01233, 0.3218, 0.01366, 0.3217, 0.004011, 0.3951, 0.00271, 0.8956, 0.01187, 0.8218, 0.01091, 0.8219, 0.001206, 0.8959, 0.002163, 0.6452, 0.01027, 0.5715, 0.01108, 0.5715, 0.001403, 0.6451, 0.0006298, 0.6452, 0.01027, 0.6453, 0.1021, 0.5722, 0.1029, 0.5715, 0.01108, 0.6453, 0.1021, 0.646, 0.1878, 0.5729, 0.1886, 0.5722, 0.1029, 0.646, 0.1878, 0.6469, 0.2737, 0.5738, 0.2743, 0.5729, 0.1886, 0.3952, 0.01233, 0.3961, 0.104, 0.323, 0.1051, 0.3218, 0.01366, 0.3961, 0.104, 0.397, 0.1897, 0.324, 0.1905, 0.323, 0.1051, 0.397, 0.1897, 0.3978, 0.2758, 0.3246, 0.276, 0.324, 0.1905, 0.1464, 0.0167, 0.1486, 0.1072, 0.07727, 0.1092, 0.07366, 0.0195, 0.1486, 0.1072, 0.15, 0.1913, 0.07879, 0.1917, 0.07727, 0.1092, 0.15, 0.1913, 0.1497, 0.276, 0.07782, 0.2746, 0.07879, 0.1917, 0.0006695, 0.3627, 0.007011, 0.2725, 0.07782, 0.2746, 0.07479, 0.3654, 0.007011, 0.2725, 0.0102, 0.1919, 0.07879, 0.1917, 0.07782, 0.2746, 0.0102, 0.1919, 0.006991, 0.1116, 0.07727, 0.1092, 0.07879, 0.1917, 0.3218, 0.01366, 0.2485, 0.01419, 0.2483, 0.004587, 0.3217, 0.004011, 0.2485, 0.01419, 0.1464, 0.0167, 0.1461, 0.007152, 0.2483, 0.004587, 0.07479, 0.3654, 0.1484, 0.3677, 0.1482, 0.381, 0.07436, 0.3788, 0.1484, 0.3677, 0.2512, 0.3682, 0.2512, 0.3815, 0.1482, 0.381, 0.8216, 0.2716, 0.8235, 0.3621, 0.7505, 0.364, 0.7492, 0.2729, 0.7492, 0.2729, 0.7505, 0.364, 0.6482, 0.3657, 0.6469, 0.2737, 0.3246, 0.276, 0.3249, 0.3678, 0.2512, 0.3682, 0.2516, 0.2766, 0.2516, 0.2766, 0.2512, 0.3682, 0.1484, 0.3677, 0.1497, 0.276, 0.5747, 0.3659, 0.6482, 0.3657, 0.6483, 0.379, 0.5749, 0.3793, 0.6482, 0.3657, 0.7505, 0.364, 0.7508, 0.3772, 0.6483, 0.379, 0.496, 0.6347, 0.3745, 0.6499, 0.3897, 0.5284, 0.4504, 0.5739, 0.3745, 0.6499, 0.2985, 0.6499, 0.2833, 0.5284, 0.3897, 0.5284, 0.8218, 0.01091, 0.7481, 0.009852, 0.7481, 0.0001786, 0.8219, 0.001206, 0.7481, 0.009852, 0.6452, 0.01027, 0.6451, 0.0006298, 0.7481, 0.0001786, 0.8218, 0.01091, 0.8208, 0.1025, 0.748, 0.1021, 0.7481, 0.009852, 0.7481, 0.009852, 0.748, 0.1021, 0.6453, 0.1021, 0.6452, 0.01027, 0.8208, 0.1025, 0.8207, 0.1873, 0.7482, 0.1878, 0.748, 0.1021, 0.748, 0.1021, 0.7482, 0.1878, 0.646, 0.1878, 0.6453, 0.1021, 0.8207, 0.1873, 0.8216, 0.2716, 0.7492, 0.2729, 0.7482, 0.1878, 0.7482, 0.1878, 0.7492, 0.2729, 0.6469, 0.2737, 0.646, 0.1878, 0.3218, 0.01366, 0.323, 0.1051, 0.2501, 0.1059, 0.2485, 0.01419, 0.2485, 0.01419, 0.2501, 0.1059, 0.1486, 0.1072, 0.1464, 0.0167, 0.323, 0.1051, 0.324, 0.1905, 0.2512, 0.1913, 0.2501, 0.1059, 0.2501, 0.1059, 0.2512, 0.1913, 0.15, 0.1913, 0.1486, 0.1072, 0.324, 0.1905, 0.3246, 0.276, 0.2516, 0.2766, 0.2512, 0.1913, 0.2512, 0.1913, 0.2516, 0.2766, 0.1497, 0.276, 0.15, 0.1913, 0.5738, 0.2743, 0.5747, 0.3659, 0.5012, 0.3671, 0.5006, 0.2753, 0.5006, 0.2753, 0.5012, 0.3671, 0.3985, 0.3681, 0.3978, 0.2758, 0.8208, 0.1025, 0.8218, 0.01091, 0.8956, 0.01187, 0.893, 0.1031, 0.893, 0.1031, 0.8956, 0.01187, 0.9995, 0.01544, 0.9931, 0.1065, 0.3249, 0.3678, 0.3985, 0.3681, 0.3985, 0.3814, 0.3249, 0.3812, 0.3985, 0.3681, 0.5012, 0.3671, 0.5014, 0.3803, 0.3985, 0.3814, 0.8235, 0.3621, 0.8963, 0.3607, 0.8967, 0.3738, 0.8238, 0.3753, 0.8963, 0.3607, 0.998, 0.3565, 0.9985, 0.3696, 0.8967, 0.3738, 0.2833, 0.8474, 0.2225, 0.8018, 0.177, 0.741, 0.2985, 0.7258, 0.2985, 0.7258, 0.177, 0.741, 0.177, 0.6347, 0.2985, 0.6499, 0.5715, 0.01108, 0.4979, 0.01101, 0.4979, 0.001361, 0.5715, 0.001403, 0.4979, 0.01101, 0.3952, 0.01233, 0.3951, 0.00271, 0.4979, 0.001361, 0.07366, 0.0195, 0.0005676, 0.02249, 0.0001791, 0.01293, 0.07327, 0.009959, 0.9995, 0.01544, 0.8956, 0.01187, 0.8959, 0.002163, 0.9998, 0.005639, 0.5715, 0.01108, 0.5722, 0.1029, 0.4989, 0.1033, 0.4979, 0.01101, 0.4979, 0.01101, 0.4989, 0.1033, 0.3961, 0.104, 0.3952, 0.01233, 0.5722, 0.1029, 0.5729, 0.1886, 0.4997, 0.1895, 0.4989, 0.1033, 0.4989, 0.1033, 0.4997, 0.1895, 0.397, 0.1897, 0.3961, 0.104, 0.5729, 0.1886, 0.5738, 0.2743, 0.5006, 0.2753, 0.4997, 0.1895, 0.4997, 0.1895, 0.5006, 0.2753, 0.3978, 0.2758, 0.397, 0.1897, 0.8235, 0.3621, 0.8216, 0.2716, 0.8934, 0.2705, 0.8963, 0.3607, 0.8963, 0.3607, 0.8934, 0.2705, 0.9918, 0.2677, 0.998, 0.3565, 0.8216, 0.2716, 0.8207, 0.1873, 0.8921, 0.187, 0.8934, 0.2705, 0.8934, 0.2705, 0.8921, 0.187, 0.9895, 0.1876, 0.9918, 0.2677, 0.8207, 0.1873, 0.8208, 0.1025, 0.893, 0.1031, 0.8921, 0.187, 0.8921, 0.187, 0.893, 0.1031, 0.9931, 0.1065, 0.9895, 0.1876, 0.4504, 0.8018, 0.3897, 0.8474, 0.3745, 0.7258, 0.496, 0.741, 0.496, 0.741, 0.3745, 0.7258, 0.3745, 0.6499, 0.496, 0.6347, 0.3897, 0.8474, 0.2833, 0.8474, 0.2985, 0.7258, 0.3745, 0.7258, 0.3745, 0.7258, 0.2985, 0.7258, 0.2985, 0.6499, 0.3745, 0.6499, 0.651, 0.7876, 0.5951, 0.7122, 0.6766, 0.6859, 0.7096, 0.7302, 0.9946, 0.7131, 0.9369, 0.7891, 0.879, 0.73, 0.913, 0.6855, 0.9946, 0.5792, 0.9946, 0.7131, 0.913, 0.6855, 0.9131, 0.6055, 0.5951, 0.5783, 0.6528, 0.5023, 0.7107, 0.5615, 0.6767, 0.606, 0.5951, 0.7122, 0.5951, 0.5783, 0.6767, 0.606, 0.6766, 0.6859, 0.9369, 0.7891, 0.8605, 0.8455, 0.834, 0.7634, 0.879, 0.73, 0.8605, 0.8455, 0.7262, 0.845, 0.7534, 0.7636, 0.834, 0.7634, 0.8635, 0.4464, 0.9387, 0.5038, 0.8801, 0.5612, 0.8363, 0.5278, 0.7292, 0.446, 0.8635, 0.4464, 0.8363, 0.5278, 0.7557, 0.528, 0.7779, 0.6295, 0.6767, 0.606, 0.7107, 0.5615, 0.7557, 0.528, 0.7534, 0.7636, 0.7096, 0.7302, 0.6766, 0.6859, 0.7775, 0.6632, 0.7775, 0.6632, 0.6766, 0.6859, 0.6767, 0.606, 0.7779, 0.6295, 0.9131, 0.6055, 0.8122, 0.6282, 0.8363, 0.5278, 0.8801, 0.5612, 0.8122, 0.6282, 0.7779, 0.6295, 0.7557, 0.528, 0.8363, 0.5278, 0.879, 0.73, 0.834, 0.7634, 0.8118, 0.6619, 0.913, 0.6855, 0.834, 0.7634, 0.7534, 0.7636, 0.7775, 0.6632, 0.8118, 0.6619, 0.913, 0.6855, 0.8118, 0.6619, 0.8122, 0.6282, 0.9131, 0.6055, 0.6528, 0.5023, 0.7292, 0.446, 0.7557, 0.528, 0.7107, 0.5615, 0.7262, 0.845, 0.651, 0.7876, 0.7096, 0.7302, 0.7534, 0.7636, 0.9387, 0.5038, 0.9946, 0.5792, 0.9131, 0.6055, 0.8801, 0.5612, 0.01839, 0.7836, 0.006186, 0.7232, 0.05547, 0.7235, 0.06014, 0.774, 0.4, 0.402, 0.4689, 0.4257, 0.4507, 0.4752, 0.3891, 0.458, 0.2908, 0.4033, 0.4, 0.402, 0.3891, 0.458, 0.2999, 0.4601, 0.02126, 0.6306, 0.05171, 0.5758, 0.0912, 0.599, 0.06706, 0.6483, 0.006186, 0.7232, 0.02126, 0.6306, 0.06706, 0.6483, 0.05547, 0.7235, 0.4689, 0.4257, 0.5403, 0.4522, 0.5091, 0.5022, 0.4507, 0.4752, 0.5403, 0.4522, 0.6218, 0.5266, 0.5767, 0.5548, 0.5091, 0.5022, 0.161, 0.4526, 0.2242, 0.4283, 0.2408, 0.4749, 0.1866, 0.499, 0.0842, 0.5185, 0.161, 0.4526, 0.1866, 0.499, 0.1243, 0.5534, 0.05171, 0.5758, 0.0842, 0.5185, 0.1243, 0.5534, 0.0912, 0.599, 0.03731, 0.8415, 0.01839, 0.7836, 0.06014, 0.774, 0.07199, 0.8169, 0.2242, 0.4283, 0.2908, 0.4033, 0.2999, 0.4601, 0.2408, 0.4749, 0.06014, 0.774, 0.05547, 0.7235, 0.1014, 0.7266, 0.1027, 0.7688, 0.3891, 0.458, 0.4507, 0.4752, 0.4303, 0.5289, 0.3794, 0.5148, 0.2999, 0.4601, 0.3891, 0.458, 0.3794, 0.5148, 0.3062, 0.5141, 0.06706, 0.6483, 0.0912, 0.599, 0.133, 0.6245, 0.1133, 0.6651, 0.05547, 0.7235, 0.06706, 0.6483, 0.1133, 0.6651, 0.1014, 0.7266, 0.4507, 0.4752, 0.5091, 0.5022, 0.4785, 0.5528, 0.4303, 0.5289, 0.5091, 0.5022, 0.5767, 0.5548, 0.5439, 0.6001, 0.4785, 0.5528, 0.1866, 0.499, 0.2408, 0.4749, 0.2578, 0.525, 0.2134, 0.5451, 0.1243, 0.5534, 0.1866, 0.499, 0.2134, 0.5451, 0.1608, 0.588, 0.0912, 0.599, 0.1243, 0.5534, 0.1608, 0.588, 0.133, 0.6245, 0.07199, 0.8169, 0.06014, 0.774, 0.1027, 0.7688, 0.1102, 0.8086, 0.2408, 0.4749, 0.2999, 0.4601, 0.3062, 0.5141, 0.2578, 0.525, 0.7775, 0.6632, 0.7779, 0.6295, 0.7946, 0.6457, 0.7948, 0.646, 0.8122, 0.6282, 0.8118, 0.6619, 0.7951, 0.6457, 0.7949, 0.6455, 0.7779, 0.6295, 0.8122, 0.6282, 0.7949, 0.6455, 0.7946, 0.6457, 0.8118, 0.6619, 0.7775, 0.6632, 0.7948, 0.646, 0.7951, 0.6457])
me_cube.materials.append(mat_material)
me_cube.use_remesh_preserve_volume = False
me_cube.use_remesh_preserve_attributes = False
me_cube.use_mirror_vertex_groups = False
me_cube.update()

# ---- objects
ob_cube = bpy.data.objects.new('Cube', me_cube)
ob_lamp = bpy.data.objects.new('Lamp', light_lamp)
ob_camera = bpy.data.objects.new('Camera', cam_camera)

# ---- transforms, parenting, visibility, modifiers, constraints
ob_cube.location = (0.0, 0.0, 0.0)
ob_cube.lock_rotations_4d = False
ob_cube.empty_display_type = 'ARROWS'
ob_cube.lineart.crease_threshold = 0.0
ob_lamp.location = (4.076, 1.005, 5.904)
ob_lamp.rotation_euler = (0.6503, 0.05522, 1.866)
ob_lamp.lock_rotations_4d = False
ob_lamp.empty_display_type = 'ARROWS'
ob_lamp.color = (0.0, 0.0, 0.0, 0.0)
ob_lamp.lineart.crease_threshold = 0.0
ob_camera.location = (7.481, -6.508, 5.344)
ob_camera.rotation_euler = (1.109, 0.01082, 0.8149)
ob_camera.lock_rotations_4d = False
ob_camera.empty_display_type = 'ARROWS'
ob_camera.color = (0.0, 0.0, 0.0, 0.0)
ob_camera.display_type = 'WIRE'
ob_camera.lineart.crease_threshold = 0.0

# ---- collection membership
col_collection_1.objects.link(ob_cube)
col_collection_1.objects.link(ob_lamp)
col_collection_1.objects.link(ob_camera)

# ---- scene / render settings (as saved in the file)
scene.camera = ob_camera
scene.frame_start = 1; scene.frame_end = 250; scene.frame_set(1)
scene.render.engine = 'BLENDER_EEVEE_NEXT'
scene.render.resolution_percentage = 50
scene.render.dither_intensity = 0.0
scene.cycles.use_denoising = False
scene.cycles.samples = 10
scene.cycles.sampling_pattern = 'TABULATED_SOBOL'
scene.cycles.light_sampling_threshold = 0.0
scene.cycles.use_adaptive_sampling = False
scene.cycles.use_light_tree = False
scene.cycles.blur_glossy = 0.0
scene.cycles.volume_bounces = 1
scene.cycles.pixel_filter_type = 'GAUSSIAN'
scene.cycles.sample_clamp_indirect = 0.0
scene.view_settings.view_transform = 'Standard'
bpy.context.view_layer.update()
